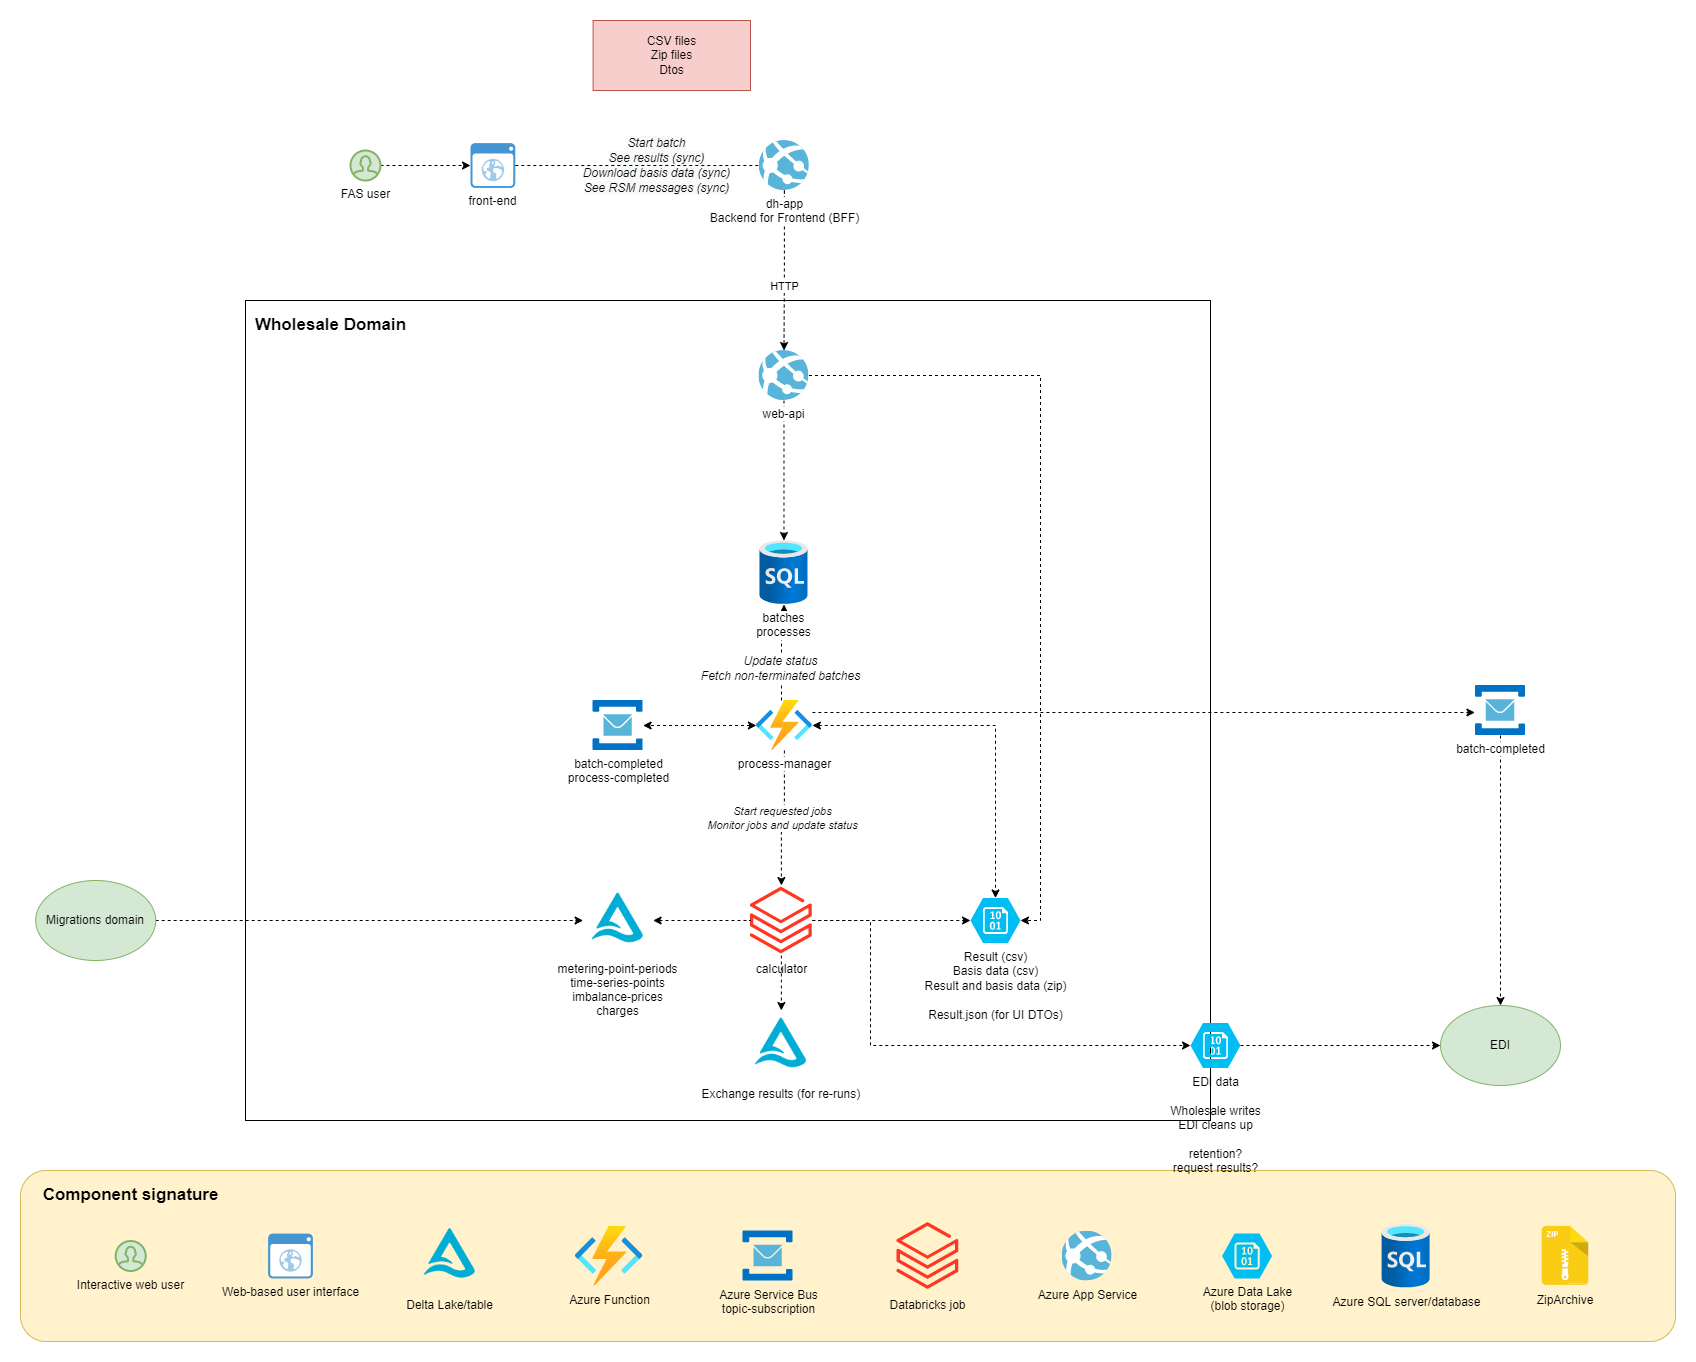

The diagram above was exported from draw.io. Its source (the exported page's mxGraphModel, read from the mxfile embedded in the PNG):
<mxGraphModel dx="2889" dy="2394" grid="1" gridSize="10" guides="1" tooltips="1" connect="1" arrows="1" fold="1" page="1" pageScale="1" pageWidth="827" pageHeight="1169" background="#ffffff" math="0" shadow="0">
  <root>
    <mxCell id="0" />
    <mxCell id="1" parent="0" />
    <mxCell id="phlX_anWKJTDvEAftLHS-13" value="" style="rounded=1;whiteSpace=wrap;html=1;fillColor=#fff2cc;strokeColor=#d6b656;" parent="1" vertex="1">
      <mxGeometry x="-600" y="710" width="1655" height="171" as="geometry" />
    </mxCell>
    <mxCell id="cx4wf2kg5wjEafQULYKG-21" value="" style="rounded=0;whiteSpace=wrap;html=1;fillColor=none;" parent="1" vertex="1">
      <mxGeometry x="-375" y="-160" width="965" height="820" as="geometry" />
    </mxCell>
    <mxCell id="JTedRwQ8OTJRGeIOWoDI-5" style="edgeStyle=orthogonalEdgeStyle;rounded=0;orthogonalLoop=1;jettySize=auto;html=1;entryX=0;entryY=0.5;entryDx=0;entryDy=0;entryPerimeter=0;dashed=1;" parent="1" source="yjT9ccYj22C8Ldh5QwDN-13" target="yjT9ccYj22C8Ldh5QwDN-45" edge="1">
      <mxGeometry relative="1" as="geometry" />
    </mxCell>
    <mxCell id="98JZu39yVCfzL6iD-R53-2" style="edgeStyle=orthogonalEdgeStyle;rounded=0;orthogonalLoop=1;jettySize=auto;html=1;dashed=1;entryX=0;entryY=0.5;entryDx=0;entryDy=0;entryPerimeter=0;" edge="1" parent="1" source="yjT9ccYj22C8Ldh5QwDN-13" target="98JZu39yVCfzL6iD-R53-1">
      <mxGeometry relative="1" as="geometry">
        <mxPoint x="630" y="630" as="targetPoint" />
        <Array as="points">
          <mxPoint x="250" y="460" />
          <mxPoint x="250" y="585" />
        </Array>
      </mxGeometry>
    </mxCell>
    <mxCell id="yjT9ccYj22C8Ldh5QwDN-13" value="calculator" style="aspect=fixed;html=1;points=[];align=center;image;fontSize=12;image=img/lib/azure2/analytics/Azure_Databricks.svg;" parent="1" vertex="1">
      <mxGeometry x="130" y="425" width="61.76" height="70" as="geometry" />
    </mxCell>
    <mxCell id="yjT9ccYj22C8Ldh5QwDN-46" value="" style="edgeStyle=orthogonalEdgeStyle;rounded=0;orthogonalLoop=1;jettySize=auto;html=1;dashed=1;startArrow=none;startFill=0;endArrow=classic;endFill=1;" parent="1" source="yjT9ccYj22C8Ldh5QwDN-13" target="JTedRwQ8OTJRGeIOWoDI-4" edge="1">
      <mxGeometry relative="1" as="geometry">
        <mxPoint x="581.7600000000002" y="460" as="sourcePoint" />
      </mxGeometry>
    </mxCell>
    <mxCell id="yjT9ccYj22C8Ldh5QwDN-45" value="Result (csv)&lt;br&gt;Basis data (csv)&lt;br&gt;Result and basis data (zip)&lt;br&gt;&lt;br&gt;Result.json (for UI DTOs)" style="verticalLabelPosition=bottom;html=1;verticalAlign=top;align=center;strokeColor=none;fillColor=#00BEF2;shape=mxgraph.azure.storage_blob;" parent="1" vertex="1">
      <mxGeometry x="350" y="437.5" width="50" height="45" as="geometry" />
    </mxCell>
    <mxCell id="cx4wf2kg5wjEafQULYKG-15" value="HTTP" style="edgeStyle=orthogonalEdgeStyle;rounded=0;orthogonalLoop=1;jettySize=auto;html=1;dashed=1;startArrow=none;startFill=0;endArrow=classic;endFill=1;" parent="1" source="cx4wf2kg5wjEafQULYKG-11" target="cx4wf2kg5wjEafQULYKG-13" edge="1">
      <mxGeometry x="0.2" relative="1" as="geometry">
        <mxPoint as="offset" />
      </mxGeometry>
    </mxCell>
    <mxCell id="CeGRW9fvxlhFhJDWGI9h-12" style="edgeStyle=orthogonalEdgeStyle;rounded=0;orthogonalLoop=1;jettySize=auto;html=1;dashed=1;" parent="1" source="cx4wf2kg5wjEafQULYKG-13" target="CeGRW9fvxlhFhJDWGI9h-10" edge="1">
      <mxGeometry relative="1" as="geometry" />
    </mxCell>
    <mxCell id="CeGRW9fvxlhFhJDWGI9h-65" value="&lt;font style=&quot;font-size: 12px;&quot;&gt;&lt;br&gt;&lt;/font&gt;" style="edgeLabel;html=1;align=center;verticalAlign=middle;resizable=0;points=[];fontSize=17;fontStyle=2" parent="CeGRW9fvxlhFhJDWGI9h-12" vertex="1" connectable="0">
      <mxGeometry x="0.3353" relative="1" as="geometry">
        <mxPoint y="-13" as="offset" />
      </mxGeometry>
    </mxCell>
    <mxCell id="8zlwdixIM0AhNlShImZ1-13" style="edgeStyle=orthogonalEdgeStyle;rounded=0;orthogonalLoop=1;jettySize=auto;html=1;entryX=1;entryY=0.5;entryDx=0;entryDy=0;dashed=1;fontColor=none;startArrow=none;startFill=0;endArrow=classic;endFill=1;entryPerimeter=0;" parent="1" source="cx4wf2kg5wjEafQULYKG-13" target="yjT9ccYj22C8Ldh5QwDN-45" edge="1">
      <mxGeometry relative="1" as="geometry">
        <mxPoint x="490" y="80" as="targetPoint" />
      </mxGeometry>
    </mxCell>
    <mxCell id="cx4wf2kg5wjEafQULYKG-13" value="web-api" style="sketch=0;aspect=fixed;html=1;points=[];align=center;image;fontSize=12;image=img/lib/mscae/App_Services.svg;" parent="1" vertex="1">
      <mxGeometry x="138.48000000000002" y="-110" width="50" height="50" as="geometry" />
    </mxCell>
    <mxCell id="cx4wf2kg5wjEafQULYKG-29" value="Start requested jobs&lt;br&gt;Monitor jobs and update status" style="edgeStyle=orthogonalEdgeStyle;rounded=0;orthogonalLoop=1;jettySize=auto;html=1;dashed=1;startArrow=none;startFill=0;endArrow=classic;endFill=1;fontStyle=2" parent="1" source="cx4wf2kg5wjEafQULYKG-31" target="yjT9ccYj22C8Ldh5QwDN-13" edge="1">
      <mxGeometry relative="1" as="geometry">
        <mxPoint x="160.8800000000001" y="330" as="sourcePoint" />
      </mxGeometry>
    </mxCell>
    <mxCell id="CeGRW9fvxlhFhJDWGI9h-13" style="edgeStyle=orthogonalEdgeStyle;rounded=0;orthogonalLoop=1;jettySize=auto;html=1;dashed=1;" parent="1" source="cx4wf2kg5wjEafQULYKG-31" target="CeGRW9fvxlhFhJDWGI9h-10" edge="1">
      <mxGeometry relative="1" as="geometry">
        <Array as="points">
          <mxPoint x="161" y="172" />
        </Array>
      </mxGeometry>
    </mxCell>
    <mxCell id="CeGRW9fvxlhFhJDWGI9h-66" value="Update status&lt;br&gt;Fetch non-terminated batches" style="edgeLabel;html=1;align=center;verticalAlign=middle;resizable=0;points=[];fontSize=12;fontStyle=2" parent="CeGRW9fvxlhFhJDWGI9h-13" vertex="1" connectable="0">
      <mxGeometry x="-0.3268" y="2" relative="1" as="geometry">
        <mxPoint as="offset" />
      </mxGeometry>
    </mxCell>
    <mxCell id="8zlwdixIM0AhNlShImZ1-3" style="edgeStyle=orthogonalEdgeStyle;rounded=0;orthogonalLoop=1;jettySize=auto;html=1;dashed=1;startArrow=classic;startFill=1;" parent="1" source="cx4wf2kg5wjEafQULYKG-31" target="CeGRW9fvxlhFhJDWGI9h-23" edge="1">
      <mxGeometry relative="1" as="geometry" />
    </mxCell>
    <mxCell id="8zlwdixIM0AhNlShImZ1-10" style="edgeStyle=orthogonalEdgeStyle;rounded=0;orthogonalLoop=1;jettySize=auto;html=1;entryX=0.5;entryY=0;entryDx=0;entryDy=0;dashed=1;fontColor=none;startArrow=classic;startFill=1;entryPerimeter=0;" parent="1" source="cx4wf2kg5wjEafQULYKG-31" target="yjT9ccYj22C8Ldh5QwDN-45" edge="1">
      <mxGeometry relative="1" as="geometry">
        <mxPoint x="308.5" y="425" as="targetPoint" />
      </mxGeometry>
    </mxCell>
    <mxCell id="98JZu39yVCfzL6iD-R53-5" style="edgeStyle=orthogonalEdgeStyle;rounded=0;orthogonalLoop=1;jettySize=auto;html=1;entryX=-0.012;entryY=0.54;entryDx=0;entryDy=0;entryPerimeter=0;dashed=1;" edge="1" parent="1" source="cx4wf2kg5wjEafQULYKG-31" target="98JZu39yVCfzL6iD-R53-4">
      <mxGeometry relative="1" as="geometry">
        <Array as="points">
          <mxPoint x="680" y="252" />
          <mxPoint x="680" y="252" />
        </Array>
      </mxGeometry>
    </mxCell>
    <mxCell id="cx4wf2kg5wjEafQULYKG-31" value="process-manager" style="sketch=0;aspect=fixed;html=1;points=[];align=center;image;fontSize=12;image=img/lib/azure2/compute/Function_Apps.svg;fillColor=none;" parent="1" vertex="1">
      <mxGeometry x="135.88" y="240" width="56" height="50" as="geometry" />
    </mxCell>
    <mxCell id="cx4wf2kg5wjEafQULYKG-33" value="Wholesale Domain" style="text;html=1;align=center;verticalAlign=middle;resizable=0;points=[];autosize=1;strokeColor=none;fillColor=none;fontSize=17;fontStyle=1" parent="1" vertex="1">
      <mxGeometry x="-375" y="-150" width="170" height="30" as="geometry" />
    </mxCell>
    <mxCell id="CeGRW9fvxlhFhJDWGI9h-4" style="edgeStyle=orthogonalEdgeStyle;rounded=0;orthogonalLoop=1;jettySize=auto;html=1;dashed=1;" parent="1" source="CeGRW9fvxlhFhJDWGI9h-2" target="CeGRW9fvxlhFhJDWGI9h-3" edge="1">
      <mxGeometry relative="1" as="geometry">
        <mxPoint x="158.28" y="-370" as="targetPoint" />
      </mxGeometry>
    </mxCell>
    <mxCell id="CeGRW9fvxlhFhJDWGI9h-2" value="FAS user" style="html=1;verticalLabelPosition=bottom;align=center;labelBackgroundColor=#ffffff;verticalAlign=top;strokeWidth=2;strokeColor=#82b366;shadow=0;dashed=0;shape=mxgraph.ios7.icons.user;fillColor=#d5e8d4;" parent="1" vertex="1">
      <mxGeometry x="-270" y="-310" width="30" height="30" as="geometry" />
    </mxCell>
    <mxCell id="CeGRW9fvxlhFhJDWGI9h-14" value="&lt;span style=&quot;color: rgb(0, 0, 0); font-family: Helvetica; font-size: 12px; font-variant-ligatures: normal; font-variant-caps: normal; font-weight: 400; letter-spacing: normal; orphans: 2; text-align: center; text-indent: 0px; text-transform: none; widows: 2; word-spacing: 0px; -webkit-text-stroke-width: 0px; background-color: rgb(248, 249, 250); text-decoration-thickness: initial; text-decoration-style: initial; text-decoration-color: initial; float: none; display: inline !important;&quot;&gt;Start batch&lt;/span&gt;&lt;br style=&quot;color: rgb(0, 0, 0); font-family: Helvetica; font-size: 12px; font-variant-ligatures: normal; font-variant-caps: normal; font-weight: 400; letter-spacing: normal; orphans: 2; text-align: center; text-indent: 0px; text-transform: none; widows: 2; word-spacing: 0px; -webkit-text-stroke-width: 0px; background-color: rgb(248, 249, 250); text-decoration-thickness: initial; text-decoration-style: initial; text-decoration-color: initial;&quot;&gt;&lt;span style=&quot;color: rgb(0, 0, 0); font-family: Helvetica; font-size: 12px; font-variant-ligatures: normal; font-variant-caps: normal; font-weight: 400; letter-spacing: normal; orphans: 2; text-align: center; text-indent: 0px; text-transform: none; widows: 2; word-spacing: 0px; -webkit-text-stroke-width: 0px; background-color: rgb(248, 249, 250); text-decoration-thickness: initial; text-decoration-style: initial; text-decoration-color: initial; float: none; display: inline !important;&quot;&gt;See results (sync)&lt;/span&gt;&lt;br style=&quot;color: rgb(0, 0, 0); font-family: Helvetica; font-size: 12px; font-variant-ligatures: normal; font-variant-caps: normal; font-weight: 400; letter-spacing: normal; orphans: 2; text-align: center; text-indent: 0px; text-transform: none; widows: 2; word-spacing: 0px; -webkit-text-stroke-width: 0px; background-color: rgb(248, 249, 250); text-decoration-thickness: initial; text-decoration-style: initial; text-decoration-color: initial;&quot;&gt;&lt;span style=&quot;color: rgb(0, 0, 0); font-family: Helvetica; font-size: 12px; font-variant-ligatures: normal; font-variant-caps: normal; font-weight: 400; letter-spacing: normal; orphans: 2; text-align: center; text-indent: 0px; text-transform: none; widows: 2; word-spacing: 0px; -webkit-text-stroke-width: 0px; background-color: rgb(248, 249, 250); text-decoration-thickness: initial; text-decoration-style: initial; text-decoration-color: initial; float: none; display: inline !important;&quot;&gt;Download basis data (sync)&lt;/span&gt;&lt;br style=&quot;color: rgb(0, 0, 0); font-family: Helvetica; font-size: 12px; font-variant-ligatures: normal; font-variant-caps: normal; font-weight: 400; letter-spacing: normal; orphans: 2; text-align: center; text-indent: 0px; text-transform: none; widows: 2; word-spacing: 0px; -webkit-text-stroke-width: 0px; background-color: rgb(248, 249, 250); text-decoration-thickness: initial; text-decoration-style: initial; text-decoration-color: initial;&quot;&gt;&lt;span style=&quot;color: rgb(0, 0, 0); font-family: Helvetica; font-size: 12px; font-variant-ligatures: normal; font-variant-caps: normal; font-weight: 400; letter-spacing: normal; orphans: 2; text-align: center; text-indent: 0px; text-transform: none; widows: 2; word-spacing: 0px; -webkit-text-stroke-width: 0px; background-color: rgb(248, 249, 250); text-decoration-thickness: initial; text-decoration-style: initial; text-decoration-color: initial; float: none; display: inline !important;&quot;&gt;See RSM messages (sync)&lt;/span&gt;" style="edgeStyle=orthogonalEdgeStyle;rounded=0;orthogonalLoop=1;jettySize=auto;html=1;dashed=1;fontStyle=2;startArrow=none;" parent="1" source="cx4wf2kg5wjEafQULYKG-11" edge="1">
      <mxGeometry x="-1" y="-88" relative="1" as="geometry">
        <mxPoint x="164" y="-250" as="targetPoint" />
        <mxPoint x="-40" y="-25" as="offset" />
      </mxGeometry>
    </mxCell>
    <mxCell id="CeGRW9fvxlhFhJDWGI9h-3" value="front-end" style="shadow=0;dashed=0;html=1;strokeColor=none;fillColor=#4495D1;labelPosition=center;verticalLabelPosition=bottom;verticalAlign=top;align=center;outlineConnect=0;shape=mxgraph.veeam.2d.web_ui;" parent="1" vertex="1">
      <mxGeometry x="-149.99999999999997" y="-317.4" width="44.8" height="44.8" as="geometry" />
    </mxCell>
    <mxCell id="CeGRW9fvxlhFhJDWGI9h-10" value="batches&lt;br&gt;processes" style="aspect=fixed;html=1;points=[];align=center;image;fontSize=12;image=img/lib/azure2/databases/SQL_Database.svg;" parent="1" vertex="1">
      <mxGeometry x="139.48000000000002" y="80" width="48" height="64" as="geometry" />
    </mxCell>
    <mxCell id="CeGRW9fvxlhFhJDWGI9h-23" value="batch-completed&lt;br&gt;process-completed" style="sketch=0;aspect=fixed;html=1;points=[];align=center;image;fontSize=12;image=img/lib/mscae/Service_Bus.svg;" parent="1" vertex="1">
      <mxGeometry x="-27.399999999999977" y="240" width="50" height="50" as="geometry" />
    </mxCell>
    <mxCell id="CeGRW9fvxlhFhJDWGI9h-75" value="Azure Data Lake&lt;br&gt;(blob storage)" style="verticalLabelPosition=bottom;html=1;verticalAlign=top;align=center;strokeColor=none;fillColor=#00BEF2;shape=mxgraph.azure.storage_blob;" parent="1" vertex="1">
      <mxGeometry x="601.6" y="773" width="50" height="45" as="geometry" />
    </mxCell>
    <mxCell id="phlX_anWKJTDvEAftLHS-7" value="Web-based user interface" style="shadow=0;dashed=0;html=1;strokeColor=none;fillColor=#4495D1;labelPosition=center;verticalLabelPosition=bottom;verticalAlign=top;align=center;outlineConnect=0;shape=mxgraph.veeam.2d.web_ui;" parent="1" vertex="1">
      <mxGeometry x="-352.4" y="773.1" width="44.8" height="44.8" as="geometry" />
    </mxCell>
    <mxCell id="phlX_anWKJTDvEAftLHS-8" value="Azure Service Bus&lt;br&gt;topic-subscription" style="sketch=0;aspect=fixed;html=1;points=[];align=center;image;fontSize=12;image=img/lib/mscae/Service_Bus.svg;labelBackgroundColor=none;" parent="1" vertex="1">
      <mxGeometry x="122.60000000000002" y="770.5" width="50" height="50" as="geometry" />
    </mxCell>
    <mxCell id="phlX_anWKJTDvEAftLHS-9" value="Databricks job" style="aspect=fixed;html=1;points=[];align=center;image;fontSize=12;image=img/lib/azure2/analytics/Azure_Databricks.svg;labelBackgroundColor=none;" parent="1" vertex="1">
      <mxGeometry x="276.6" y="760.5" width="61.76" height="70" as="geometry" />
    </mxCell>
    <mxCell id="phlX_anWKJTDvEAftLHS-10" value="Interactive web user" style="html=1;verticalLabelPosition=bottom;align=center;labelBackgroundColor=none;verticalAlign=top;strokeWidth=2;strokeColor=#82b366;shadow=0;dashed=0;shape=mxgraph.ios7.icons.user;fillColor=#d5e8d4;" parent="1" vertex="1">
      <mxGeometry x="-504.80000000000007" y="780.5" width="30" height="30" as="geometry" />
    </mxCell>
    <mxCell id="phlX_anWKJTDvEAftLHS-11" value="Azure Function" style="aspect=fixed;html=1;points=[];align=center;image;fontSize=12;image=img/lib/azure2/compute/Function_Apps.svg;labelBackgroundColor=none;" parent="1" vertex="1">
      <mxGeometry x="-45.400000000000006" y="765.5" width="68" height="60" as="geometry" />
    </mxCell>
    <mxCell id="phlX_anWKJTDvEAftLHS-14" value="Azure SQL server/database" style="aspect=fixed;html=1;points=[];align=center;image;fontSize=12;image=img/lib/azure2/databases/SQL_Database.svg;labelBackgroundColor=none;" parent="1" vertex="1">
      <mxGeometry x="761.6" y="763.5" width="48" height="64" as="geometry" />
    </mxCell>
    <mxCell id="phlX_anWKJTDvEAftLHS-16" value="Azure App Service" style="sketch=0;aspect=fixed;html=1;points=[];align=center;image;fontSize=12;image=img/lib/mscae/App_Services.svg;labelBackgroundColor=none;" parent="1" vertex="1">
      <mxGeometry x="441.6" y="770.5" width="50" height="50" as="geometry" />
    </mxCell>
    <mxCell id="phlX_anWKJTDvEAftLHS-19" value="Delta Lake/table" style="shape=image;verticalLabelPosition=bottom;labelBackgroundColor=none;verticalAlign=top;aspect=fixed;imageAspect=0;image=data:image/png,(base64 omitted: 8684 chars);fontStyle=0" parent="1" vertex="1">
      <mxGeometry x="-205.4" y="760.5" width="70" height="70" as="geometry" />
    </mxCell>
    <mxCell id="phlX_anWKJTDvEAftLHS-20" value="Component signature" style="text;html=1;align=center;verticalAlign=middle;resizable=0;points=[];autosize=1;strokeColor=none;fillColor=none;fontSize=17;fontStyle=1" parent="1" vertex="1">
      <mxGeometry x="-584.8" y="720" width="190" height="30" as="geometry" />
    </mxCell>
    <mxCell id="0TqEzuFJDfSqK6K6Wgbn-2" value="" style="edgeStyle=orthogonalEdgeStyle;rounded=0;orthogonalLoop=1;jettySize=auto;html=1;dashed=1;" parent="1" source="0TqEzuFJDfSqK6K6Wgbn-1" target="JTedRwQ8OTJRGeIOWoDI-2" edge="1">
      <mxGeometry relative="1" as="geometry">
        <mxPoint x="-255" y="460" as="targetPoint" />
      </mxGeometry>
    </mxCell>
    <mxCell id="0TqEzuFJDfSqK6K6Wgbn-1" value="Migrations domain" style="ellipse;whiteSpace=wrap;html=1;fillColor=#d5e8d4;strokeColor=#82b366;" parent="1" vertex="1">
      <mxGeometry x="-584.8" y="420" width="120" height="80" as="geometry" />
    </mxCell>
    <mxCell id="cx4wf2kg5wjEafQULYKG-11" value="dh-app&lt;br&gt;Backend for Frontend (BFF)" style="sketch=0;aspect=fixed;html=1;points=[];align=center;image;fontSize=12;image=img/lib/mscae/App_Services.svg;" parent="1" vertex="1">
      <mxGeometry x="138.88000000000002" y="-320" width="50" height="50" as="geometry" />
    </mxCell>
    <mxCell id="LkyyL1mUBJO6rhdU2ZmQ-2" value="" style="edgeStyle=orthogonalEdgeStyle;rounded=0;orthogonalLoop=1;jettySize=auto;html=1;dashed=1;fontStyle=2;endArrow=none;" parent="1" source="CeGRW9fvxlhFhJDWGI9h-3" target="cx4wf2kg5wjEafQULYKG-11" edge="1">
      <mxGeometry x="0.1157" relative="1" as="geometry">
        <mxPoint x="-105.19999999999982" y="-295" as="sourcePoint" />
        <mxPoint x="164" y="-250" as="targetPoint" />
        <mxPoint as="offset" />
      </mxGeometry>
    </mxCell>
    <mxCell id="8zlwdixIM0AhNlShImZ1-6" value="ZipArchive" style="shape=image;verticalLabelPosition=bottom;labelBackgroundColor=none;verticalAlign=top;aspect=fixed;imageAspect=0;image=data:image/webp,(base64 omitted: 22244 chars);" parent="1" vertex="1">
      <mxGeometry x="915" y="765.5" width="60" height="60" as="geometry" />
    </mxCell>
    <mxCell id="JTedRwQ8OTJRGeIOWoDI-2" value="metering-point-periods&#10;time-series-points&#10;imbalance-prices&#10;charges" style="shape=image;verticalLabelPosition=bottom;labelBackgroundColor=none;verticalAlign=top;aspect=fixed;imageAspect=0;image=data:image/png,(base64 omitted: 8684 chars);fontStyle=0" parent="1" vertex="1">
      <mxGeometry x="-37.400000000000006" y="425" width="70" height="70" as="geometry" />
    </mxCell>
    <mxCell id="JTedRwQ8OTJRGeIOWoDI-3" value="" style="edgeStyle=orthogonalEdgeStyle;rounded=0;orthogonalLoop=1;jettySize=auto;html=1;dashed=1;startArrow=classic;startFill=1;endArrow=none;endFill=0;" parent="1" source="JTedRwQ8OTJRGeIOWoDI-2" target="yjT9ccYj22C8Ldh5QwDN-13" edge="1">
      <mxGeometry relative="1" as="geometry">
        <Array as="points" />
        <mxPoint x="-205" y="460" as="sourcePoint" />
        <mxPoint x="130" y="460" as="targetPoint" />
      </mxGeometry>
    </mxCell>
    <mxCell id="JTedRwQ8OTJRGeIOWoDI-4" value="Exchange results (for re-runs)" style="shape=image;verticalLabelPosition=bottom;labelBackgroundColor=none;verticalAlign=top;aspect=fixed;imageAspect=0;image=data:image/png,(base64 omitted: 8684 chars);fontStyle=0" parent="1" vertex="1">
      <mxGeometry x="125.88" y="550" width="70" height="70" as="geometry" />
    </mxCell>
    <mxCell id="JTedRwQ8OTJRGeIOWoDI-6" value="EDI" style="ellipse;whiteSpace=wrap;html=1;fillColor=#d5e8d4;strokeColor=#82b366;" parent="1" vertex="1">
      <mxGeometry x="820" y="545" width="120" height="80" as="geometry" />
    </mxCell>
    <mxCell id="6sMoVFaMOjSlKXWK-oZR-1" value="CSV files&lt;br&gt;Zip files&lt;br&gt;Dtos" style="text;html=1;strokeColor=#b85450;fillColor=#f8cecc;align=center;verticalAlign=middle;whiteSpace=wrap;rounded=0;" parent="1" vertex="1">
      <mxGeometry x="-27.4" y="-440" width="157.4" height="70" as="geometry" />
    </mxCell>
    <mxCell id="98JZu39yVCfzL6iD-R53-3" style="edgeStyle=orthogonalEdgeStyle;rounded=0;orthogonalLoop=1;jettySize=auto;html=1;dashed=1;" edge="1" parent="1" source="98JZu39yVCfzL6iD-R53-1" target="JTedRwQ8OTJRGeIOWoDI-6">
      <mxGeometry relative="1" as="geometry" />
    </mxCell>
    <mxCell id="98JZu39yVCfzL6iD-R53-1" value="EDI data&lt;br&gt;&lt;br&gt;Wholesale writes&lt;br&gt;EDI cleans up&lt;br&gt;&lt;br&gt;retention?&lt;br&gt;request results?" style="verticalLabelPosition=bottom;html=1;verticalAlign=top;align=center;strokeColor=none;fillColor=#00BEF2;shape=mxgraph.azure.storage_blob;" vertex="1" parent="1">
      <mxGeometry x="570" y="562.5" width="50" height="45" as="geometry" />
    </mxCell>
    <mxCell id="98JZu39yVCfzL6iD-R53-6" style="edgeStyle=orthogonalEdgeStyle;rounded=0;orthogonalLoop=1;jettySize=auto;html=1;entryX=0.5;entryY=0;entryDx=0;entryDy=0;dashed=1;" edge="1" parent="1" source="98JZu39yVCfzL6iD-R53-4" target="JTedRwQ8OTJRGeIOWoDI-6">
      <mxGeometry relative="1" as="geometry" />
    </mxCell>
    <mxCell id="98JZu39yVCfzL6iD-R53-4" value="batch-completed" style="sketch=0;aspect=fixed;html=1;points=[];align=center;image;fontSize=12;image=img/lib/mscae/Service_Bus.svg;" vertex="1" parent="1">
      <mxGeometry x="855" y="225" width="50" height="50" as="geometry" />
    </mxCell>
  </root>
</mxGraphModel>